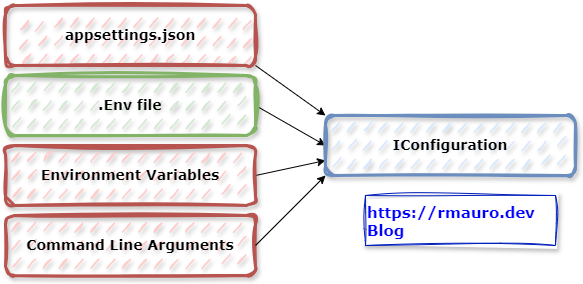

The diagram above was exported from draw.io. Its source (the exported page's mxGraphModel, read from the mxfile embedded in the PNG):
<mxGraphModel dx="761" dy="785" grid="1" gridSize="10" guides="1" tooltips="1" connect="1" arrows="1" fold="1" page="1" pageScale="1" pageWidth="850" pageHeight="1100" math="0" shadow="0">
  <root>
    <mxCell id="0" />
    <mxCell id="1" parent="0" />
    <mxCell id="phzge0R618kZySkoTYEn-1" style="rounded=0;orthogonalLoop=1;jettySize=auto;html=1;entryX=0;entryY=0;entryDx=0;entryDy=0;exitX=1;exitY=1;exitDx=0;exitDy=0;" parent="1" source="phzge0R618kZySkoTYEn-2" target="phzge0R618kZySkoTYEn-8" edge="1">
      <mxGeometry relative="1" as="geometry" />
    </mxCell>
    <mxCell id="phzge0R618kZySkoTYEn-2" value="appsettings.json" style="rounded=1;whiteSpace=wrap;html=1;fillColor=#FFCCCC;strokeColor=#b85450;fillStyle=dashed;gradientColor=none;strokeWidth=3;glass=0;sketch=1;curveFitting=1;jiggle=2;shadow=1;fontFamily=Verdana;fontSize=14;fontStyle=1" parent="1" vertex="1">
      <mxGeometry x="120" y="80" width="250" height="60" as="geometry" />
    </mxCell>
    <mxCell id="phzge0R618kZySkoTYEn-3" style="rounded=0;orthogonalLoop=1;jettySize=auto;html=1;entryX=0;entryY=0.75;entryDx=0;entryDy=0;exitX=1;exitY=0.5;exitDx=0;exitDy=0;" parent="1" source="phzge0R618kZySkoTYEn-4" target="phzge0R618kZySkoTYEn-8" edge="1">
      <mxGeometry relative="1" as="geometry" />
    </mxCell>
    <mxCell id="phzge0R618kZySkoTYEn-4" value="Environment Variables" style="rounded=1;whiteSpace=wrap;html=1;fillColor=#FFCCCC;strokeColor=#b85450;fillStyle=dashed;gradientColor=none;strokeWidth=3;glass=0;sketch=1;curveFitting=1;jiggle=2;shadow=1;fontFamily=Verdana;fontSize=14;fontStyle=1" parent="1" vertex="1">
      <mxGeometry x="120" y="220" width="250" height="60" as="geometry" />
    </mxCell>
    <mxCell id="phzge0R618kZySkoTYEn-5" value="Command Line Arguments" style="rounded=1;whiteSpace=wrap;html=1;fillColor=#FFCCCC;strokeColor=#b85450;fillStyle=dashed;gradientColor=none;strokeWidth=3;glass=0;sketch=1;curveFitting=1;jiggle=2;shadow=1;fontFamily=Verdana;fontSize=14;fontStyle=1" parent="1" vertex="1">
      <mxGeometry x="120" y="290" width="250" height="60" as="geometry" />
    </mxCell>
    <mxCell id="phzge0R618kZySkoTYEn-6" style="rounded=0;orthogonalLoop=1;jettySize=auto;html=1;entryX=0;entryY=0.5;entryDx=0;entryDy=0;exitX=1;exitY=0.5;exitDx=0;exitDy=0;" parent="1" source="phzge0R618kZySkoTYEn-7" target="phzge0R618kZySkoTYEn-8" edge="1">
      <mxGeometry relative="1" as="geometry" />
    </mxCell>
    <mxCell id="phzge0R618kZySkoTYEn-7" value=".Env file" style="rounded=1;whiteSpace=wrap;html=1;fillColor=#d5e8d4;strokeColor=#82b366;fillStyle=dashed;strokeWidth=3;glass=0;sketch=1;curveFitting=1;jiggle=2;shadow=1;fontFamily=Verdana;fontSize=14;fontStyle=1" parent="1" vertex="1">
      <mxGeometry x="120" y="150" width="250" height="60" as="geometry" />
    </mxCell>
    <mxCell id="phzge0R618kZySkoTYEn-8" value="IConfiguration" style="rounded=1;whiteSpace=wrap;html=1;fillColor=#dae8fc;strokeColor=#6c8ebf;fillStyle=dashed;strokeWidth=3;glass=0;sketch=1;curveFitting=1;jiggle=2;shadow=1;fontFamily=Verdana;fontSize=14;fontStyle=1" parent="1" vertex="1">
      <mxGeometry x="440" y="190" width="250" height="60" as="geometry" />
    </mxCell>
    <mxCell id="phzge0R618kZySkoTYEn-9" style="rounded=0;orthogonalLoop=1;jettySize=auto;html=1;entryX=0;entryY=1;entryDx=0;entryDy=0;exitX=1;exitY=0.5;exitDx=0;exitDy=0;" parent="1" source="phzge0R618kZySkoTYEn-5" target="phzge0R618kZySkoTYEn-8" edge="1">
      <mxGeometry relative="1" as="geometry" />
    </mxCell>
    <mxCell id="dDm_5fDf-4sC7hosYCej-1" value="https://rmauro.dev&lt;br style=&quot;font-size: 15px;&quot;&gt;Blog" style="text;html=1;align=left;verticalAlign=middle;whiteSpace=wrap;rounded=0;fontStyle=1;fontFamily=Verdana;fontSize=15;fillColor=default;fontColor=#0000FF;strokeColor=#001DBC;shadow=1;sketch=1;curveFitting=1;jiggle=2;" parent="1" vertex="1">
      <mxGeometry x="480" y="270" width="190" height="50" as="geometry" />
    </mxCell>
  </root>
</mxGraphModel>